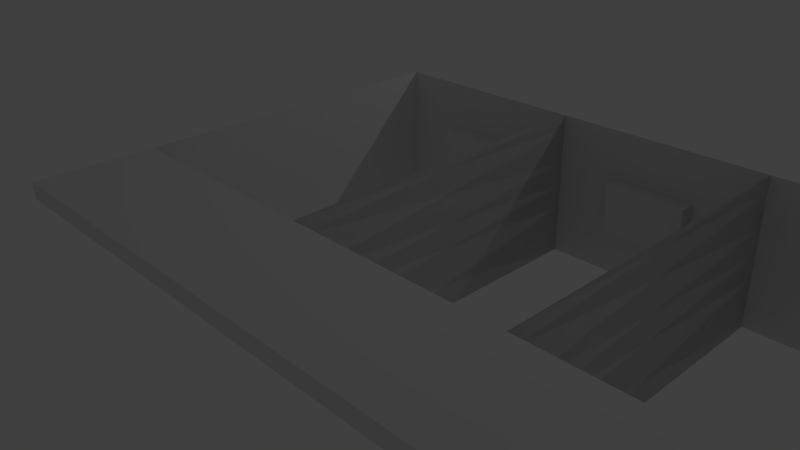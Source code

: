 # Source: Hotel.blend  (saved by Blender 2.73.0; exported with 4.5.12 LTS)
import bpy
from mathutils import Matrix  # noqa: F401  (used for matrix-valued properties, if any)

bpy.ops.wm.read_factory_settings(use_empty=True)
scene = bpy.context.scene
scene.name = 'Scene'

# ---- collections
col_collection_1 = bpy.data.collections.new('Collection 1'); scene.collection.children.link(col_collection_1)

# ---- materials (node trees are filled in below, after node groups)
mat_material = bpy.data.materials.new('Material')
mat_material.alpha_threshold = 0.0
mat_material.use_transparent_shadow = False
mat_material.roughness = 0.5
mat_material.line_color = (0.0, 0.0, 0.0, 1.0)

# ---- material node trees

# ---- world
world_world = bpy.data.worlds.new('World'); scene.world = world_world
world_world.color = (0.05088, 0.05088, 0.05088)
world_world.use_sun_shadow = False
world_world.sun_shadow_jitter_overblur = 0.0
world_world.cycles.sampling_method = 'MANUAL'
world_world.cycles.sample_map_resolution = 256

# ---- cameras
cam_camera = bpy.data.cameras.new('Camera')
cam_camera.clip_end = 100.0
cam_camera.lens = 35.0
cam_camera.sensor_width = 32.0
cam_camera.sensor_height = 18.0
cam_camera.ortho_scale = 7.314
cam_camera.dof.focus_distance = 0.0
cam_camera.dof.aperture_fstop = 128.0

# ---- lights
light_lamp = bpy.data.lights.new('Lamp', 'POINT')
light_lamp.transmission_factor = 0.0
light_lamp.cutoff_distance = 30.0
light_lamp.energy = 100.0
light_lamp.shadow_buffer_clip_start = 1.001
light_lamp.shadow_soft_size = 0.1
light_lamp.shadow_maximum_resolution = 0.006
light_lamp.use_absolute_resolution = True
light_lamp.cycles.use_multiple_importance_sampling = False

# ---- meshes
me_cube = bpy.data.meshes.new('Cube')
me_cube.from_pydata([(2.319, 1.556, -1.0), (2.319, -1.0, -1.0), (-1.752, -1.0, -1.0), (-1.752, 1.556, -1.0), (2.319, 1.556, 0.8132), (2.319, -1.0, 0.8132), (-1.752, -1.0, 0.8132), (-1.752, 1.556, 0.8132), (2.319, 1.556, -0.3956), (2.319, 1.556, 0.2088), (2.319, -1.0, -0.3956), (2.319, -1.0, 0.2088), (-1.752, -1.0, -0.3956), (-1.752, -1.0, 0.2088), (-1.752, 1.556, -0.3956), (-1.752, 1.556, 0.2088), (2.319, 1.162, -1.0), (2.319, 1.162, 0.8132), (2.319, 1.162, -0.3956), (2.319, 1.162, 0.2088), (2.319, 0.5957, -1.0), (2.319, 0.5957, 0.8132), (2.319, 0.5957, -0.3956), (2.319, 0.5957, 0.2088), (2.319, -0.058, -1.0), (2.319, -0.058, 0.8132), (2.319, -0.058, -0.3956), (2.319, -0.058, 0.2088), (2.319, -0.6053, -1.0), (2.319, -0.6053, 0.8132), (2.319, -0.6053, -0.3956), (2.319, -0.6053, 0.2088), (2.319, 1.556, -0.09339), (2.319, -1.0, -0.09339), (-1.752, -1.0, -0.09339), (-1.752, 1.556, -0.09339), (2.319, 1.162, -0.09339), (2.319, 0.5957, -0.09339), (2.319, -0.058, -0.09339), (2.319, -0.6053, -0.09339), (-1.752, -0.2122, -1.0), (-1.752, -0.2122, 0.8132), (-1.752, -0.2122, -0.3956), (-1.752, -0.2122, 0.2088), (-1.752, -0.2122, -0.09339), (-1.752, 0.7638, -1.0), (-1.752, 0.7638, 0.8132), (-1.752, 0.7638, -0.3956), (-1.752, 0.7638, 0.2088), (-1.752, 0.7638, -0.09339), (2.319, 1.556, 0.6301), (2.319, -1.0, 0.6301), (-1.752, -1.0, 0.6301), (-1.752, 1.556, 0.6301), (2.319, 1.162, 0.6301), (2.319, 0.5957, 0.6301), (2.319, -0.058, 0.6301), (2.319, -0.6053, 0.6301), (-1.752, -0.2122, 0.6301), (-1.752, 0.7638, 0.6301), (2.229, 1.162, -1.0), (2.229, 1.162, -0.3956), (2.229, 1.162, 0.2088), (2.229, 0.5957, -1.0), (2.229, 0.5957, -0.3956), (2.229, 0.5957, 0.2088), (2.229, -0.058, 0.2088), (2.229, -0.6053, 0.2088), (2.229, 1.162, -0.09339), (2.229, 0.5957, -0.09339), (2.229, -0.058, -0.09339), (2.229, -0.6053, -0.09339), (-1.572, -0.2122, -0.3956), (-1.572, -0.2122, 0.2088), (-1.572, -0.2122, -0.09339), (-1.572, 0.7638, -0.3956), (-1.572, 0.7638, 0.2088), (-1.572, 0.7638, -0.09339), (3.674, 1.556, 0.8132), (3.674, -1.0, 0.8132), (3.674, 1.162, 0.8132), (3.674, 0.5957, 0.8132), (3.674, -0.05801, 0.8132), (3.674, -0.6053, 0.8132), (3.674, 1.556, 0.6301), (3.674, -1.0, 0.6301), (3.674, 1.162, 0.6301), (3.674, 0.5957, 0.6301), (3.674, -0.05801, 0.6301), (3.674, -0.6053, 0.6301), (2.319, 4.112, -1.0), (2.319, 1.556, -1.0), (-1.752, 1.556, -1.0), (-1.752, 4.112, -1.0), (2.319, 4.112, 0.8132), (2.319, 1.556, 0.8132), (-1.752, 1.556, 0.8132), (-1.752, 4.112, 0.8132), (2.319, 4.112, -0.3956), (2.319, 4.112, 0.2088), (2.319, 1.556, -0.3956), (2.319, 1.556, 0.2088), (-1.752, 1.556, -0.3956), (-1.752, 1.556, 0.2088), (-1.752, 4.112, -0.3956), (-1.752, 4.112, 0.2088), (2.319, 3.718, -1.0), (2.319, 3.718, 0.8132), (2.319, 3.718, -0.3956), (2.319, 3.718, 0.2088), (2.319, 3.151, -1.0), (2.319, 3.151, 0.8132), (2.319, 3.151, -0.3956), (2.319, 3.151, 0.2088), (2.319, 2.498, -1.0), (2.319, 2.498, 0.8132), (2.319, 2.498, -0.3956), (2.319, 2.498, 0.2088), (2.319, 1.951, -1.0), (2.319, 1.951, 0.8132), (2.319, 1.951, -0.3956), (2.319, 1.951, 0.2088), (2.319, 4.112, -0.09339), (2.319, 1.556, -0.09339), (-1.752, 1.556, -0.09339), (-1.752, 4.112, -0.09339), (2.319, 3.718, -0.09339), (2.319, 3.151, -0.09339), (2.319, 2.498, -0.09339), (2.319, 1.951, -0.09339), (-1.752, 2.344, -1.0), (-1.752, 2.344, 0.8132), (-1.752, 2.344, -0.3956), (-1.752, 2.344, 0.2088), (-1.752, 2.344, -0.09339), (-1.752, 3.32, -1.0), (-1.752, 3.32, 0.8132), (-1.752, 3.32, -0.3956), (-1.752, 3.32, 0.2088), (-1.752, 3.32, -0.09339), (2.319, 4.112, 0.6301), (2.319, 1.556, 0.6301), (-1.752, 1.556, 0.6301), (-1.752, 4.112, 0.6301), (2.319, 3.718, 0.6301), (2.319, 3.151, 0.6301), (2.319, 2.498, 0.6301), (2.319, 1.951, 0.6301), (-1.752, 2.344, 0.6301), (-1.752, 3.32, 0.6301), (2.229, 3.718, -1.0), (2.229, 3.718, -0.3956), (2.229, 3.718, 0.2088), (2.229, 3.151, -1.0), (2.229, 3.151, -0.3956), (2.229, 3.151, 0.2088), (2.229, 2.498, 0.2088), (2.229, 1.951, 0.2088), (2.229, 3.718, -0.09339), (2.229, 3.151, -0.09339), (2.229, 2.498, -0.09339), (2.229, 1.951, -0.09339), (-1.572, 2.344, -0.3956), (-1.572, 2.344, 0.2088), (-1.572, 2.344, -0.09339), (-1.572, 3.32, -0.3956), (-1.572, 3.32, 0.2088), (-1.572, 3.32, -0.09339), (3.674, 4.112, 0.8132), (3.674, 1.556, 0.8132), (3.674, 3.718, 0.8132), (3.674, 3.151, 0.8132), (3.674, 2.498, 0.8132), (3.674, 1.95, 0.8132), (3.674, 4.112, 0.6301), (3.674, 1.556, 0.6301), (3.674, 3.718, 0.6301), (3.674, 3.151, 0.6301), (3.674, 2.498, 0.6301), (3.674, 1.95, 0.6301), (2.319, 6.667, -1.0), (2.319, 4.112, -1.0), (-1.752, 4.112, -1.0), (-1.752, 6.667, -1.0), (2.319, 6.667, 0.8132), (2.319, 4.112, 0.8132), (-1.752, 4.112, 0.8132), (-1.752, 6.667, 0.8132), (2.319, 6.667, -0.3956), (2.319, 6.667, 0.2088), (2.319, 4.112, -0.3956), (2.319, 4.112, 0.2088), (-1.752, 4.112, -0.3956), (-1.752, 4.112, 0.2088), (-1.752, 6.667, -0.3956), (-1.752, 6.667, 0.2088), (2.319, 6.273, -1.0), (2.319, 6.273, 0.8132), (2.319, 6.273, -0.3956), (2.319, 6.273, 0.2088), (2.319, 5.707, -1.0), (2.319, 5.707, 0.8132), (2.319, 5.707, -0.3956), (2.319, 5.707, 0.2088), (2.319, 5.054, -1.0), (2.319, 5.054, 0.8132), (2.319, 5.054, -0.3956), (2.319, 5.054, 0.2088), (2.319, 4.506, -1.0), (2.319, 4.506, 0.8132), (2.319, 4.506, -0.3956), (2.319, 4.506, 0.2088), (2.319, 6.667, -0.09339), (2.319, 4.112, -0.09339), (-1.752, 4.112, -0.09339), (-1.752, 6.667, -0.09339), (2.319, 6.273, -0.09339), (2.319, 5.707, -0.09339), (2.319, 5.054, -0.09339), (2.319, 4.506, -0.09339), (-1.752, 4.899, -1.0), (-1.752, 4.899, 0.8132), (-1.752, 4.899, -0.3956), (-1.752, 4.899, 0.2088), (-1.752, 4.899, -0.09339), (-1.752, 5.875, -1.0), (-1.752, 5.875, 0.8132), (-1.752, 5.875, -0.3956), (-1.752, 5.875, 0.2088), (-1.752, 5.875, -0.09339), (2.319, 6.667, 0.6301), (2.319, 4.112, 0.6301), (-1.752, 4.112, 0.6301), (-1.752, 6.667, 0.6301), (2.319, 6.273, 0.6301), (2.319, 5.707, 0.6301), (2.319, 5.054, 0.6301), (2.319, 4.506, 0.6301), (-1.752, 4.899, 0.6301), (-1.752, 5.875, 0.6301), (2.229, 6.273, -1.0), (2.229, 6.273, -0.3956), (2.229, 6.273, 0.2088), (2.229, 5.707, -1.0), (2.229, 5.707, -0.3956), (2.229, 5.707, 0.2088), (2.229, 5.054, 0.2088), (2.229, 4.506, 0.2088), (2.229, 6.273, -0.09339), (2.229, 5.707, -0.09339), (2.229, 5.054, -0.09339), (2.229, 4.506, -0.09339), (-1.572, 4.899, -0.3956), (-1.572, 4.899, 0.2088), (-1.572, 4.899, -0.09339), (-1.572, 5.875, -0.3956), (-1.572, 5.875, 0.2088), (-1.572, 5.875, -0.09339), (3.674, 6.667, 0.8132), (3.674, 4.112, 0.8132), (3.674, 6.273, 0.8132), (3.674, 5.707, 0.8132), (3.674, 5.054, 0.8132), (3.674, 4.506, 0.8132), (3.674, 6.667, 0.6301), (3.674, 4.112, 0.6301), (3.674, 6.273, 0.6301), (3.674, 5.707, 0.6301), (3.674, 5.054, 0.6301), (3.674, 4.506, 0.6301)], [], [(57, 56, 88, 89), (51, 5, 6, 52), (59, 46, 7, 53), (8, 0, 3, 14), (50, 9, 15, 53), (32, 8, 14, 35), (45, 47, 14, 3), (49, 48, 15, 35), (1, 10, 12, 2), (33, 11, 13, 34), (28, 30, 10, 1), (39, 31, 11, 33), (32, 9, 19, 36), (0, 8, 18, 16), (56, 55, 87, 88), (37, 22, 64, 69), (31, 39, 71, 67), (55, 54, 86, 87), (37, 23, 27, 38), (20, 22, 26, 24), (54, 50, 84, 86), (27, 31, 67, 66), (24, 26, 30, 28), (51, 57, 89, 85), (26, 38, 39, 30), (22, 37, 38, 26), (18, 36, 68, 61), (8, 32, 36, 18), (30, 39, 33, 10), (10, 33, 34, 12), (47, 49, 35, 14), (9, 32, 35, 15), (12, 34, 44, 42), (34, 13, 43, 44), (2, 12, 42, 40), (52, 6, 41, 58), (48, 49, 77, 76), (44, 43, 73, 74), (40, 42, 47, 45), (58, 41, 46, 59), (43, 58, 59, 48), (13, 52, 58, 43), (27, 56, 57, 31), (23, 55, 56, 27), (19, 54, 55, 23), (9, 50, 54, 19), (4, 50, 53, 7), (48, 59, 53, 15), (11, 51, 52, 13), (31, 57, 51, 11), (68, 62, 65, 69), (60, 61, 64, 63), (70, 66, 67, 71), (61, 68, 69, 64), (72, 74, 77, 75), (74, 73, 76, 77), (23, 37, 69, 65), (47, 42, 72, 75), (20, 16, 60, 63), (16, 18, 61, 60), (42, 44, 74, 72), (49, 47, 75, 77), (39, 38, 70, 71), (22, 20, 63, 64), (38, 27, 66, 70), (43, 48, 76, 73), (19, 23, 65, 62), (36, 19, 62, 68), (89, 83, 79, 85), (84, 78, 80, 86), (86, 80, 81, 87), (87, 81, 82, 88), (88, 82, 83, 89), (25, 29, 83, 82), (21, 25, 82, 81), (17, 21, 81, 80), (4, 17, 80, 78), (29, 5, 79, 83), (5, 51, 85, 79), (50, 4, 78, 84), (147, 146, 178, 179), (141, 95, 96, 142), (149, 136, 97, 143), (98, 90, 93, 104), (140, 99, 105, 143), (122, 98, 104, 125), (135, 137, 104, 93), (139, 138, 105, 125), (91, 100, 102, 92), (123, 101, 103, 124), (118, 120, 100, 91), (129, 121, 101, 123), (122, 99, 109, 126), (90, 98, 108, 106), (146, 145, 177, 178), (127, 112, 154, 159), (121, 129, 161, 157), (145, 144, 176, 177), (127, 113, 117, 128), (110, 112, 116, 114), (144, 140, 174, 176), (117, 121, 157, 156), (114, 116, 120, 118), (141, 147, 179, 175), (116, 128, 129, 120), (112, 127, 128, 116), (108, 126, 158, 151), (98, 122, 126, 108), (120, 129, 123, 100), (100, 123, 124, 102), (137, 139, 125, 104), (99, 122, 125, 105), (102, 124, 134, 132), (124, 103, 133, 134), (92, 102, 132, 130), (142, 96, 131, 148), (138, 139, 167, 166), (134, 133, 163, 164), (130, 132, 137, 135), (148, 131, 136, 149), (133, 148, 149, 138), (103, 142, 148, 133), (117, 146, 147, 121), (113, 145, 146, 117), (109, 144, 145, 113), (99, 140, 144, 109), (94, 140, 143, 97), (138, 149, 143, 105), (101, 141, 142, 103), (121, 147, 141, 101), (158, 152, 155, 159), (150, 151, 154, 153), (160, 156, 157, 161), (151, 158, 159, 154), (162, 164, 167, 165), (164, 163, 166, 167), (113, 127, 159, 155), (137, 132, 162, 165), (110, 106, 150, 153), (106, 108, 151, 150), (132, 134, 164, 162), (139, 137, 165, 167), (129, 128, 160, 161), (112, 110, 153, 154), (128, 117, 156, 160), (133, 138, 166, 163), (109, 113, 155, 152), (126, 109, 152, 158), (179, 173, 169, 175), (174, 168, 170, 176), (176, 170, 171, 177), (177, 171, 172, 178), (178, 172, 173, 179), (115, 119, 173, 172), (111, 115, 172, 171), (107, 111, 171, 170), (94, 107, 170, 168), (119, 95, 169, 173), (95, 141, 175, 169), (140, 94, 168, 174), (237, 236, 268, 269), (231, 185, 186, 232), (239, 226, 187, 233), (188, 180, 183, 194), (230, 189, 195, 233), (212, 188, 194, 215), (225, 227, 194, 183), (229, 228, 195, 215), (181, 190, 192, 182), (213, 191, 193, 214), (208, 210, 190, 181), (219, 211, 191, 213), (212, 189, 199, 216), (180, 188, 198, 196), (236, 235, 267, 268), (217, 202, 244, 249), (211, 219, 251, 247), (235, 234, 266, 267), (217, 203, 207, 218), (200, 202, 206, 204), (234, 230, 264, 266), (207, 211, 247, 246), (204, 206, 210, 208), (231, 237, 269, 265), (206, 218, 219, 210), (202, 217, 218, 206), (198, 216, 248, 241), (188, 212, 216, 198), (210, 219, 213, 190), (190, 213, 214, 192), (227, 229, 215, 194), (189, 212, 215, 195), (192, 214, 224, 222), (214, 193, 223, 224), (182, 192, 222, 220), (232, 186, 221, 238), (228, 229, 257, 256), (224, 223, 253, 254), (220, 222, 227, 225), (238, 221, 226, 239), (223, 238, 239, 228), (193, 232, 238, 223), (207, 236, 237, 211), (203, 235, 236, 207), (199, 234, 235, 203), (189, 230, 234, 199), (184, 230, 233, 187), (228, 239, 233, 195), (191, 231, 232, 193), (211, 237, 231, 191), (248, 242, 245, 249), (240, 241, 244, 243), (250, 246, 247, 251), (241, 248, 249, 244), (252, 254, 257, 255), (254, 253, 256, 257), (203, 217, 249, 245), (227, 222, 252, 255), (200, 196, 240, 243), (196, 198, 241, 240), (222, 224, 254, 252), (229, 227, 255, 257), (219, 218, 250, 251), (202, 200, 243, 244), (218, 207, 246, 250), (223, 228, 256, 253), (199, 203, 245, 242), (216, 199, 242, 248), (269, 263, 259, 265), (264, 258, 260, 266), (266, 260, 261, 267), (267, 261, 262, 268), (268, 262, 263, 269), (205, 209, 263, 262), (201, 205, 262, 261), (197, 201, 261, 260), (184, 197, 260, 258), (209, 185, 259, 263), (185, 231, 265, 259), (230, 184, 258, 264)])
me_cube.materials.append(mat_material)
me_cube.use_remesh_preserve_volume = False
me_cube.use_remesh_preserve_attributes = False
me_cube.use_mirror_vertex_groups = False
me_cube.update()

# ---- objects
ob_cube = bpy.data.objects.new('Cube', me_cube)
ob_lamp = bpy.data.objects.new('Lamp', light_lamp)
ob_camera = bpy.data.objects.new('Camera', cam_camera)

# ---- transforms, parenting, visibility, modifiers, constraints
ob_cube.location = (0.0, 0.0, 1.013)
ob_cube.rotation_euler = (0.0, -0.0, 4.712)
ob_cube.lock_rotations_4d = False
ob_cube.empty_display_type = 'ARROWS'
ob_cube.lineart.crease_threshold = 0.0
ob_lamp.location = (4.076, 5.884, 5.904)
ob_lamp.rotation_euler = (0.6503, 0.05522, 1.866)
ob_lamp.lock_rotations_4d = False
ob_lamp.empty_display_type = 'ARROWS'
ob_lamp.color = (0.0, 0.0, 0.0, 0.0)
ob_lamp.lineart.crease_threshold = 0.0
ob_camera.location = (7.481, -6.508, 5.344)
ob_camera.rotation_euler = (1.109, 0.01082, 0.8149)
ob_camera.lock_rotations_4d = False
ob_camera.empty_display_type = 'ARROWS'
ob_camera.color = (0.0, 0.0, 0.0, 0.0)
ob_camera.display_type = 'WIRE'
ob_camera.lineart.crease_threshold = 0.0

# ---- collection membership
col_collection_1.objects.link(ob_cube)
col_collection_1.objects.link(ob_lamp)
col_collection_1.objects.link(ob_camera)

# ---- scene / render settings (as saved in the file)
scene.camera = ob_camera
scene.frame_start = 1; scene.frame_end = 250; scene.frame_set(1)
scene.render.engine = 'BLENDER_EEVEE_NEXT'
scene.render.resolution_percentage = 50
scene.render.dither_intensity = 0.0
scene.cycles.use_denoising = False
scene.cycles.samples = 10
scene.cycles.sampling_pattern = 'TABULATED_SOBOL'
scene.cycles.light_sampling_threshold = 0.0
scene.cycles.use_adaptive_sampling = False
scene.cycles.use_light_tree = False
scene.cycles.blur_glossy = 0.0
scene.cycles.pixel_filter_type = 'GAUSSIAN'
scene.cycles.sample_clamp_indirect = 0.0
scene.view_settings.view_transform = 'Standard'
bpy.context.view_layer.update()

